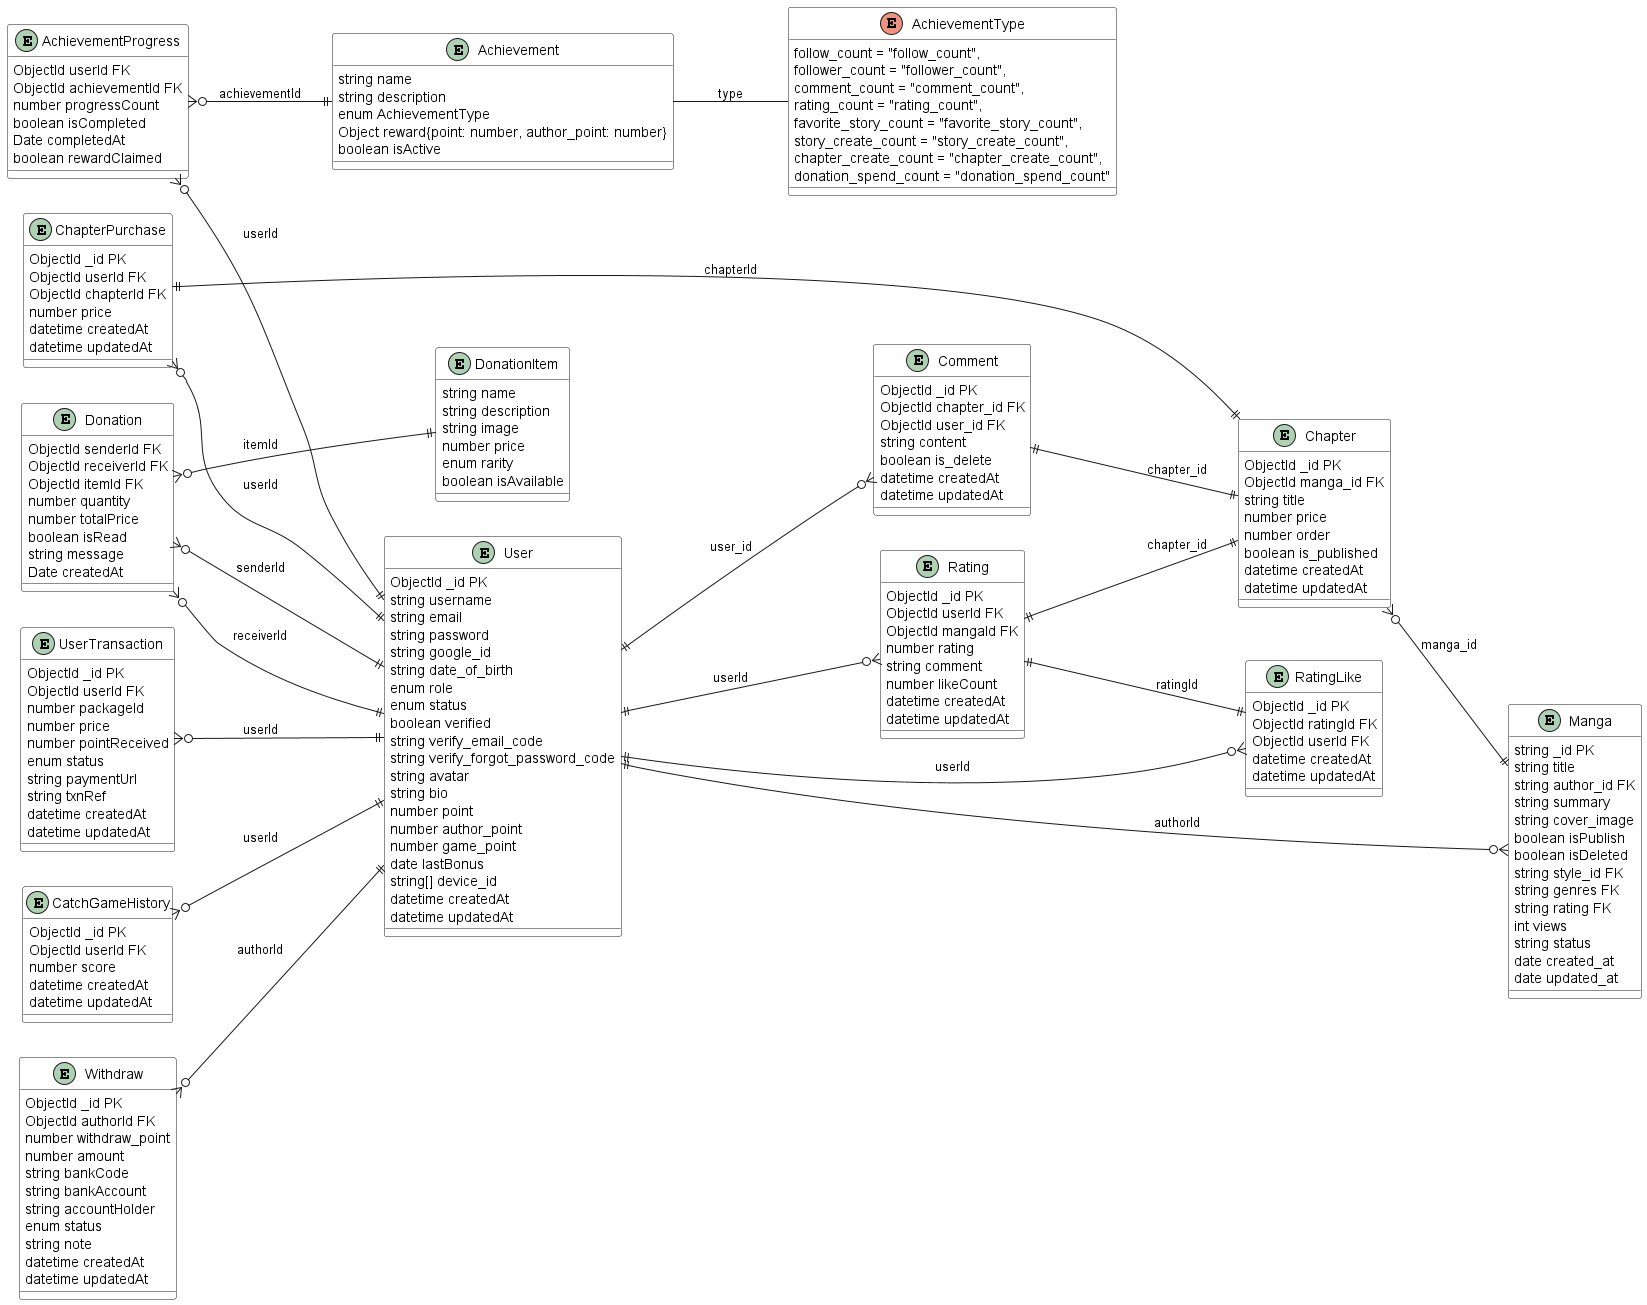

The diagram above was rendered by PlantUML. Its source (embedded in the PNG):
@startuml
left to right direction

entity "User" as User #ffffffff {
    ObjectId _id PK
    string username
    string email
    string password
    string google_id
    string date_of_birth
    enum role
    enum status
    boolean verified
    string verify_email_code
    string verify_forgot_password_code
    string avatar
    string bio
    number point
    number author_point
    number game_point
    date lastBonus
    string[] device_id
    datetime createdAt
    datetime updatedAt
}

entity "Chapter" as Chapter #ffffffff{
    ObjectId _id PK
    ObjectId manga_id FK
    string title
    number price
    number order
    boolean is_published
    datetime createdAt
    datetime updatedAt
}

entity "Manga" as Manga #ffffffff{
    string _id PK
    string title
    string author_id FK
    string summary
    string cover_image
    boolean isPublish
    boolean isDeleted
    string style_id FK
    string genres FK
    string rating FK
    int views
    string status
    date created_at
    date updated_at
}

entity "Comment" as Comment #ffffffff{
    ObjectId _id PK
    ObjectId chapter_id FK
    ObjectId user_id FK
    string content
    boolean is_delete
    datetime createdAt
    datetime updatedAt
}

entity "Rating" as Rating #ffffffff{
    ObjectId _id PK
    ObjectId userId FK
    ObjectId mangaId FK
    number rating
    string comment
    number likeCount
    datetime createdAt
    datetime updatedAt
}

entity "RatingLike" as RatingLike #ffffffff{
    ObjectId _id PK
    ObjectId ratingId FK
    ObjectId userId FK
    datetime createdAt
    datetime updatedAt
}

entity "CatchGameHistory" as CatchGameHistory #ffffffff {
    ObjectId _id PK
    ObjectId userId FK
    number score
    datetime createdAt
    datetime updatedAt
}

entity "ChapterPurchase" as ChapterPurchase #ffffffff{
    ObjectId _id PK
    ObjectId userId FK
    ObjectId chapterId FK
    number price
    datetime createdAt
    datetime updatedAt
}

entity "UserTransaction" as UserTransaction #ffffffff {
    ObjectId _id PK
    ObjectId userId FK
    number packageId
    number price
    number pointReceived
    enum status
    string paymentUrl
    string txnRef
    datetime createdAt
    datetime updatedAt
}

entity "Withdraw" as Withdraw #ffffffff {
    ObjectId _id PK
    ObjectId authorId FK
    number withdraw_point
    number amount
    string bankCode
    string bankAccount
    string accountHolder
    enum status
    string note
    datetime createdAt
    datetime updatedAt
}

'==== new ====
entity "Achievement" as Achievement #ffffff {
    string name
    string description
    enum AchievementType
    Object reward{point: number, author_point: number}
    boolean isActive
}

'==== new ====
enum "AchievementType" as AchievementType #ffffff {
    follow_count = "follow_count",
    follower_count = "follower_count",
    comment_count = "comment_count",
    rating_count = "rating_count",
    favorite_story_count = "favorite_story_count",
    story_create_count = "story_create_count",
    chapter_create_count = "chapter_create_count",
    donation_spend_count = "donation_spend_count"
}

'==== new ====
entity "AchievementProgress" as AchievementProgress #ffffff {
    ObjectId userId FK
    ObjectId achievementId FK
    number progressCount
    boolean isCompleted
    Date completedAt
    boolean rewardClaimed
}

'==== new ====
entity "DonationItem" as DonationItem #ffffff {
    string name
    string description
    string image
    number price
    enum rarity
    boolean isAvailable
}

'==== new ====
entity "Donation" as Donation #ffffff {
    ObjectId senderId FK
    ObjectId receiverId FK
    ObjectId itemId FK
    number quantity
    number totalPrice
    boolean isRead
    string message
    Date createdAt
}

'==== Relationships ====
User ||--o{ Manga : "authorId"
User ||--o{ Comment : "user_id"
User ||--o{ Rating : "userId"
User ||--o{ RatingLike : "userId"
CatchGameHistory }o--|| User : "userId"
ChapterPurchase }o--|| User : "userId"
UserTransaction }o--|| User : "userId"
Withdraw }o--|| User : "authorId"
Chapter }o--|| Manga : "manga_id"
ChapterPurchase ||--|| Chapter : "chapterId"
Comment ||--|| Chapter : "chapter_id"
Rating ||--|| Chapter : "chapter_id"
Rating ||--|| RatingLike : "ratingId"

'==== new ====
Achievement -- AchievementType: "type"
AchievementProgress }o--|| User : "userId"
AchievementProgress }o--|| Achievement : "achievementId"
Donation }o--|| User: "senderId"
Donation }o--|| User: "receiverId"
Donation }o--|| DonationItem: "itemId"
@enduml